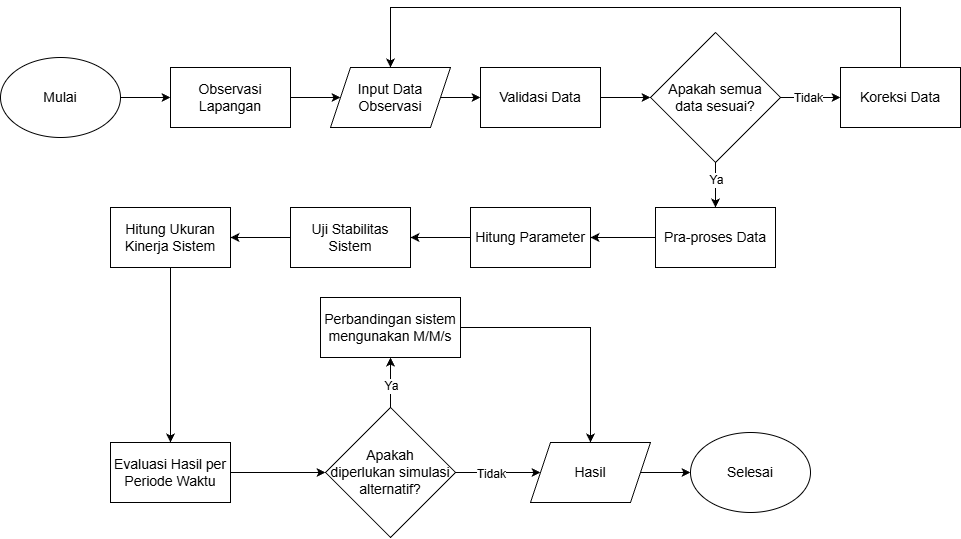

The diagram above was exported from draw.io. Its source (the exported page's mxGraphModel, read from the mxfile embedded in the PNG):
<mxGraphModel dx="1226" dy="620" grid="1" gridSize="10" guides="1" tooltips="1" connect="1" arrows="1" fold="1" page="1" pageScale="1" pageWidth="850" pageHeight="1100" math="0" shadow="0">
  <root>
    <mxCell id="0" />
    <mxCell id="1" parent="0" />
    <mxCell id="qmaMeQ6thXJ5OYD6LQxn-15" edge="1" parent="1" source="qmaMeQ6thXJ5OYD6LQxn-1" style="edgeStyle=orthogonalEdgeStyle;rounded=0;orthogonalLoop=1;jettySize=auto;html=1;" target="qmaMeQ6thXJ5OYD6LQxn-2" value="">
      <mxGeometry relative="1" as="geometry" />
    </mxCell>
    <mxCell id="qmaMeQ6thXJ5OYD6LQxn-1" parent="1" style="ellipse;whiteSpace=wrap;html=1;" value="&lt;font style=&quot;font-size: 14px;&quot;&gt;Mulai&lt;/font&gt;" vertex="1">
      <mxGeometry height="80" width="120" x="50" y="80" as="geometry" />
    </mxCell>
    <mxCell id="qmaMeQ6thXJ5OYD6LQxn-16" edge="1" parent="1" source="qmaMeQ6thXJ5OYD6LQxn-2" style="edgeStyle=orthogonalEdgeStyle;rounded=0;orthogonalLoop=1;jettySize=auto;html=1;" target="qmaMeQ6thXJ5OYD6LQxn-3" value="">
      <mxGeometry relative="1" as="geometry" />
    </mxCell>
    <mxCell id="qmaMeQ6thXJ5OYD6LQxn-2" parent="1" style="rounded=0;whiteSpace=wrap;html=1;" value="&lt;font style=&quot;font-size: 14px;&quot;&gt;Observasi Lapangan&lt;/font&gt;" vertex="1">
      <mxGeometry height="60" width="120" x="220" y="90" as="geometry" />
    </mxCell>
    <mxCell id="qmaMeQ6thXJ5OYD6LQxn-17" edge="1" parent="1" source="qmaMeQ6thXJ5OYD6LQxn-3" style="edgeStyle=orthogonalEdgeStyle;rounded=0;orthogonalLoop=1;jettySize=auto;html=1;" target="qmaMeQ6thXJ5OYD6LQxn-4" value="">
      <mxGeometry relative="1" as="geometry" />
    </mxCell>
    <mxCell id="qmaMeQ6thXJ5OYD6LQxn-3" parent="1" style="shape=parallelogram;perimeter=parallelogramPerimeter;whiteSpace=wrap;html=1;fixedSize=1;" value="&lt;font style=&quot;font-size: 14px;&quot;&gt;Input Data Observasi&lt;/font&gt;" vertex="1">
      <mxGeometry height="60" width="120" x="380" y="90" as="geometry" />
    </mxCell>
    <mxCell id="qmaMeQ6thXJ5OYD6LQxn-19" edge="1" parent="1" source="qmaMeQ6thXJ5OYD6LQxn-4" style="edgeStyle=orthogonalEdgeStyle;rounded=0;orthogonalLoop=1;jettySize=auto;html=1;" target="qmaMeQ6thXJ5OYD6LQxn-6" value="">
      <mxGeometry relative="1" as="geometry" />
    </mxCell>
    <mxCell id="qmaMeQ6thXJ5OYD6LQxn-4" parent="1" style="rounded=0;whiteSpace=wrap;html=1;" value="&lt;font style=&quot;font-size: 14px;&quot;&gt;Validasi Data&lt;/font&gt;" vertex="1">
      <mxGeometry height="60" width="120" x="530" y="90" as="geometry" />
    </mxCell>
    <mxCell id="qmaMeQ6thXJ5OYD6LQxn-23" edge="1" parent="1" source="qmaMeQ6thXJ5OYD6LQxn-5" style="edgeStyle=orthogonalEdgeStyle;rounded=0;orthogonalLoop=1;jettySize=auto;html=1;" target="qmaMeQ6thXJ5OYD6LQxn-7" value="">
      <mxGeometry relative="1" as="geometry" />
    </mxCell>
    <mxCell id="qmaMeQ6thXJ5OYD6LQxn-5" parent="1" style="rounded=0;whiteSpace=wrap;html=1;" value="&lt;font style=&quot;font-size: 14px;&quot;&gt;Pra-proses Data&lt;/font&gt;" vertex="1">
      <mxGeometry height="60" width="120" x="705" y="230" as="geometry" />
    </mxCell>
    <mxCell id="qmaMeQ6thXJ5OYD6LQxn-26" edge="1" parent="1" source="qmaMeQ6thXJ5OYD6LQxn-6" style="edgeStyle=orthogonalEdgeStyle;rounded=0;orthogonalLoop=1;jettySize=auto;html=1;" target="qmaMeQ6thXJ5OYD6LQxn-18" value="">
      <mxGeometry relative="1" as="geometry" />
    </mxCell>
    <mxCell id="qmaMeQ6thXJ5OYD6LQxn-39" connectable="0" parent="qmaMeQ6thXJ5OYD6LQxn-26" style="edgeLabel;html=1;align=center;verticalAlign=middle;resizable=0;points=[];" value="&lt;font style=&quot;font-size: 12px;&quot;&gt;Tidak&lt;/font&gt;" vertex="1">
      <mxGeometry relative="1" x="-0.1133" as="geometry">
        <mxPoint as="offset" />
      </mxGeometry>
    </mxCell>
    <mxCell id="qmaMeQ6thXJ5OYD6LQxn-27" edge="1" parent="1" source="qmaMeQ6thXJ5OYD6LQxn-6" style="edgeStyle=orthogonalEdgeStyle;rounded=0;orthogonalLoop=1;jettySize=auto;html=1;" target="qmaMeQ6thXJ5OYD6LQxn-5" value="">
      <mxGeometry relative="1" as="geometry" />
    </mxCell>
    <mxCell id="qmaMeQ6thXJ5OYD6LQxn-40" connectable="0" parent="qmaMeQ6thXJ5OYD6LQxn-27" style="edgeLabel;html=1;align=center;verticalAlign=middle;resizable=0;points=[];" value="&lt;font style=&quot;font-size: 12px;&quot;&gt;Ya&lt;/font&gt;" vertex="1">
      <mxGeometry relative="1" x="-0.2356" as="geometry">
        <mxPoint as="offset" />
      </mxGeometry>
    </mxCell>
    <mxCell id="qmaMeQ6thXJ5OYD6LQxn-6" parent="1" style="rhombus;whiteSpace=wrap;html=1;" value="&lt;font style=&quot;font-size: 14px;&quot;&gt;Apakah semua&lt;/font&gt;&lt;div&gt;&lt;font style=&quot;font-size: 14px;&quot;&gt;data sesuai?&lt;/font&gt;&lt;/div&gt;" vertex="1">
      <mxGeometry height="130" width="130" x="700" y="55" as="geometry" />
    </mxCell>
    <mxCell id="qmaMeQ6thXJ5OYD6LQxn-24" edge="1" parent="1" source="qmaMeQ6thXJ5OYD6LQxn-7" style="edgeStyle=orthogonalEdgeStyle;rounded=0;orthogonalLoop=1;jettySize=auto;html=1;" target="qmaMeQ6thXJ5OYD6LQxn-8" value="">
      <mxGeometry relative="1" as="geometry" />
    </mxCell>
    <mxCell id="qmaMeQ6thXJ5OYD6LQxn-7" parent="1" style="rounded=0;whiteSpace=wrap;html=1;" value="&lt;font style=&quot;font-size: 14px;&quot;&gt;Hitung Parameter&lt;/font&gt;" vertex="1">
      <mxGeometry height="60" width="120" x="520" y="230" as="geometry" />
    </mxCell>
    <mxCell id="qmaMeQ6thXJ5OYD6LQxn-25" edge="1" parent="1" source="qmaMeQ6thXJ5OYD6LQxn-8" style="edgeStyle=orthogonalEdgeStyle;rounded=0;orthogonalLoop=1;jettySize=auto;html=1;" target="qmaMeQ6thXJ5OYD6LQxn-9" value="">
      <mxGeometry relative="1" as="geometry" />
    </mxCell>
    <mxCell id="qmaMeQ6thXJ5OYD6LQxn-8" parent="1" style="rounded=0;whiteSpace=wrap;html=1;" value="&lt;font style=&quot;font-size: 14px;&quot;&gt;Uji Stabilitas Sistem&lt;/font&gt;" vertex="1">
      <mxGeometry height="60" width="120" x="340" y="230" as="geometry" />
    </mxCell>
    <mxCell id="qmaMeQ6thXJ5OYD6LQxn-29" edge="1" parent="1" source="qmaMeQ6thXJ5OYD6LQxn-9" style="edgeStyle=orthogonalEdgeStyle;rounded=0;orthogonalLoop=1;jettySize=auto;html=1;" target="qmaMeQ6thXJ5OYD6LQxn-10" value="">
      <mxGeometry relative="1" as="geometry" />
    </mxCell>
    <mxCell id="qmaMeQ6thXJ5OYD6LQxn-9" parent="1" style="rounded=0;whiteSpace=wrap;html=1;" value="&lt;font style=&quot;font-size: 14px;&quot;&gt;Hitung Ukuran Kinerja Sistem&lt;/font&gt;" vertex="1">
      <mxGeometry height="60" width="120" x="160" y="230" as="geometry" />
    </mxCell>
    <mxCell id="qmaMeQ6thXJ5OYD6LQxn-30" edge="1" parent="1" source="qmaMeQ6thXJ5OYD6LQxn-10" style="edgeStyle=orthogonalEdgeStyle;rounded=0;orthogonalLoop=1;jettySize=auto;html=1;" target="qmaMeQ6thXJ5OYD6LQxn-11" value="">
      <mxGeometry relative="1" as="geometry" />
    </mxCell>
    <mxCell id="qmaMeQ6thXJ5OYD6LQxn-10" parent="1" style="rounded=0;whiteSpace=wrap;html=1;" value="&lt;font style=&quot;font-size: 14px;&quot;&gt;Evaluasi Hasil per Periode Waktu&lt;/font&gt;" vertex="1">
      <mxGeometry height="60" width="120" x="160" y="465" as="geometry" />
    </mxCell>
    <mxCell id="qmaMeQ6thXJ5OYD6LQxn-31" edge="1" parent="1" source="qmaMeQ6thXJ5OYD6LQxn-11" style="edgeStyle=orthogonalEdgeStyle;rounded=0;orthogonalLoop=1;jettySize=auto;html=1;" target="qmaMeQ6thXJ5OYD6LQxn-12" value="">
      <mxGeometry relative="1" as="geometry" />
    </mxCell>
    <mxCell id="qmaMeQ6thXJ5OYD6LQxn-37" connectable="0" parent="qmaMeQ6thXJ5OYD6LQxn-31" style="edgeLabel;html=1;align=center;verticalAlign=middle;resizable=0;points=[];" value="&lt;font style=&quot;font-size: 12px;&quot;&gt;Ya&lt;/font&gt;" vertex="1">
      <mxGeometry relative="1" x="-0.1669" as="geometry">
        <mxPoint as="offset" />
      </mxGeometry>
    </mxCell>
    <mxCell id="qmaMeQ6thXJ5OYD6LQxn-33" edge="1" parent="1" source="qmaMeQ6thXJ5OYD6LQxn-11" style="edgeStyle=orthogonalEdgeStyle;rounded=0;orthogonalLoop=1;jettySize=auto;html=1;" target="qmaMeQ6thXJ5OYD6LQxn-13" value="">
      <mxGeometry relative="1" as="geometry" />
    </mxCell>
    <mxCell id="qmaMeQ6thXJ5OYD6LQxn-34" connectable="0" parent="qmaMeQ6thXJ5OYD6LQxn-33" style="edgeLabel;html=1;align=center;verticalAlign=middle;resizable=0;points=[];" value="&lt;font style=&quot;font-size: 12px;&quot;&gt;Tidak&lt;/font&gt;" vertex="1">
      <mxGeometry relative="1" x="-0.1697" y="-1" as="geometry">
        <mxPoint as="offset" />
      </mxGeometry>
    </mxCell>
    <mxCell id="qmaMeQ6thXJ5OYD6LQxn-11" parent="1" style="rhombus;whiteSpace=wrap;html=1;" value="&lt;font style=&quot;font-size: 14px;&quot;&gt;Apakah&lt;/font&gt;&lt;div&gt;&lt;font style=&quot;font-size: 14px;&quot;&gt;diperlukan simulasi alternatif?&lt;/font&gt;&lt;/div&gt;" vertex="1">
      <mxGeometry height="130" width="130" x="375" y="430" as="geometry" />
    </mxCell>
    <mxCell id="qmaMeQ6thXJ5OYD6LQxn-41" edge="1" parent="1" source="qmaMeQ6thXJ5OYD6LQxn-12" style="edgeStyle=orthogonalEdgeStyle;rounded=0;orthogonalLoop=1;jettySize=auto;html=1;entryX=0.5;entryY=0;entryDx=0;entryDy=0;" target="qmaMeQ6thXJ5OYD6LQxn-13">
      <mxGeometry relative="1" as="geometry" />
    </mxCell>
    <mxCell id="qmaMeQ6thXJ5OYD6LQxn-12" parent="1" style="rounded=0;whiteSpace=wrap;html=1;" value="&lt;font style=&quot;font-size: 14px;&quot;&gt;Perbandingan sistem meng&lt;/font&gt;&lt;span style=&quot;font-size: 14px;&quot;&gt;unakan M/M/s&lt;/span&gt;" vertex="1">
      <mxGeometry height="60" width="140" x="370" y="320" as="geometry" />
    </mxCell>
    <mxCell id="qmaMeQ6thXJ5OYD6LQxn-38" edge="1" parent="1" source="qmaMeQ6thXJ5OYD6LQxn-13" style="edgeStyle=orthogonalEdgeStyle;rounded=0;orthogonalLoop=1;jettySize=auto;html=1;" target="qmaMeQ6thXJ5OYD6LQxn-14" value="">
      <mxGeometry relative="1" as="geometry" />
    </mxCell>
    <mxCell id="qmaMeQ6thXJ5OYD6LQxn-13" parent="1" style="shape=parallelogram;perimeter=parallelogramPerimeter;whiteSpace=wrap;html=1;fixedSize=1;" value="&lt;font style=&quot;font-size: 14px;&quot;&gt;Hasil&lt;/font&gt;" vertex="1">
      <mxGeometry height="60" width="120" x="580" y="465" as="geometry" />
    </mxCell>
    <mxCell id="qmaMeQ6thXJ5OYD6LQxn-14" parent="1" style="ellipse;whiteSpace=wrap;html=1;" value="&lt;font style=&quot;font-size: 14px;&quot;&gt;Selesai&lt;/font&gt;" vertex="1">
      <mxGeometry height="80" width="120" x="740" y="455" as="geometry" />
    </mxCell>
    <mxCell id="qmaMeQ6thXJ5OYD6LQxn-28" edge="1" parent="1" source="qmaMeQ6thXJ5OYD6LQxn-18" style="edgeStyle=orthogonalEdgeStyle;rounded=0;orthogonalLoop=1;jettySize=auto;html=1;entryX=0.5;entryY=0;entryDx=0;entryDy=0;" target="qmaMeQ6thXJ5OYD6LQxn-3">
      <mxGeometry relative="1" as="geometry">
        <Array as="points">
          <mxPoint x="950" y="30" />
          <mxPoint x="440" y="30" />
        </Array>
      </mxGeometry>
    </mxCell>
    <mxCell id="qmaMeQ6thXJ5OYD6LQxn-18" parent="1" style="rounded=0;whiteSpace=wrap;html=1;" value="&lt;font style=&quot;font-size: 14px;&quot;&gt;Koreksi Data&lt;/font&gt;" vertex="1">
      <mxGeometry height="60" width="120" x="890" y="90" as="geometry" />
    </mxCell>
  </root>
</mxGraphModel>